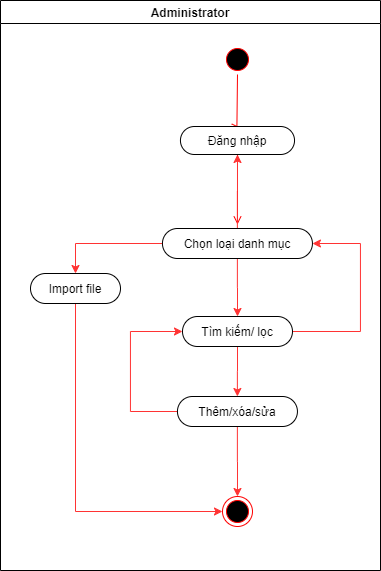

The diagram above was exported from draw.io. Its source (the exported page's mxGraphModel, read from the mxfile embedded in the PNG):
<mxGraphModel dx="1673" dy="839" grid="1" gridSize="10" guides="1" tooltips="1" connect="1" arrows="1" fold="1" page="1" pageScale="1" pageWidth="1169" pageHeight="826" background="#ffffff" math="0" shadow="0">
  <root>
    <mxCell id="0" />
    <mxCell id="1" parent="0" />
    <mxCell id="2" value="Administrator" style="swimlane;whiteSpace=wrap;startSize=23;" parent="1" vertex="1">
      <mxGeometry x="380" y="110" width="380" height="570" as="geometry" />
    </mxCell>
    <mxCell id="5" value="" style="ellipse;shape=startState;fillColor=#000000;strokeColor=#ff0000;" parent="2" vertex="1">
      <mxGeometry x="221.99" y="44" width="30" height="30" as="geometry" />
    </mxCell>
    <mxCell id="6" value="" style="edgeStyle=elbowEdgeStyle;elbow=horizontal;verticalAlign=bottom;endArrow=open;endSize=8;strokeColor=#FF0000;endFill=1;rounded=0;entryX=0.5;entryY=0;entryDx=0;entryDy=0;" parent="2" source="5" target="0ldjv9RXFap_rCeDAX9u-41" edge="1">
      <mxGeometry x="221.99" y="44" as="geometry">
        <mxPoint x="236.65666666666675" y="114" as="targetPoint" />
      </mxGeometry>
    </mxCell>
    <mxCell id="9" value="" style="endArrow=open;strokeColor=#FF0000;endFill=1;rounded=0;exitX=0.5;exitY=1;exitDx=0;exitDy=0;" parent="2" source="0ldjv9RXFap_rCeDAX9u-41" edge="1">
      <mxGeometry relative="1" as="geometry">
        <mxPoint x="236.99" y="164.0000000000001" as="sourcePoint" />
        <mxPoint x="236.99" y="223.9999999999999" as="targetPoint" />
      </mxGeometry>
    </mxCell>
    <mxCell id="0ldjv9RXFap_rCeDAX9u-41" value="Đăng nhập" style="whiteSpace=wrap;html=1;rounded=1;arcSize=50;align=center;verticalAlign=middle;strokeWidth=1;autosize=1;spacing=4;treeFolding=1;treeMoving=1;newEdgeStyle={&quot;edgeStyle&quot;:&quot;entityRelationEdgeStyle&quot;,&quot;startArrow&quot;:&quot;none&quot;,&quot;endArrow&quot;:&quot;none&quot;,&quot;segment&quot;:10,&quot;curved&quot;:1};" vertex="1" parent="2">
      <mxGeometry x="179.94" y="126" width="114.09" height="28" as="geometry" />
    </mxCell>
    <mxCell id="0ldjv9RXFap_rCeDAX9u-45" value="" style="edgeStyle=orthogonalEdgeStyle;rounded=0;orthogonalLoop=1;jettySize=auto;html=1;strokeColor=#FF3333;" edge="1" parent="2" source="0ldjv9RXFap_rCeDAX9u-42" target="0ldjv9RXFap_rCeDAX9u-44">
      <mxGeometry relative="1" as="geometry" />
    </mxCell>
    <mxCell id="0ldjv9RXFap_rCeDAX9u-61" value="" style="edgeStyle=orthogonalEdgeStyle;rounded=0;orthogonalLoop=1;jettySize=auto;html=1;strokeColor=#FF3333;" edge="1" parent="2" source="0ldjv9RXFap_rCeDAX9u-42" target="0ldjv9RXFap_rCeDAX9u-41">
      <mxGeometry relative="1" as="geometry" />
    </mxCell>
    <mxCell id="0ldjv9RXFap_rCeDAX9u-64" value="" style="edgeStyle=orthogonalEdgeStyle;rounded=0;orthogonalLoop=1;jettySize=auto;html=1;strokeColor=#FF3333;" edge="1" parent="2" source="0ldjv9RXFap_rCeDAX9u-42" target="0ldjv9RXFap_rCeDAX9u-63">
      <mxGeometry relative="1" as="geometry">
        <Array as="points">
          <mxPoint x="75" y="243" />
        </Array>
      </mxGeometry>
    </mxCell>
    <mxCell id="0ldjv9RXFap_rCeDAX9u-42" value="Chọn loại danh mục" style="whiteSpace=wrap;html=1;rounded=1;arcSize=50;align=center;verticalAlign=middle;strokeWidth=1;autosize=1;spacing=4;treeFolding=1;treeMoving=1;newEdgeStyle={&quot;edgeStyle&quot;:&quot;entityRelationEdgeStyle&quot;,&quot;startArrow&quot;:&quot;none&quot;,&quot;endArrow&quot;:&quot;none&quot;,&quot;segment&quot;:10,&quot;curved&quot;:1};" vertex="1" parent="2">
      <mxGeometry x="161.94" y="228" width="150" height="30" as="geometry" />
    </mxCell>
    <mxCell id="0ldjv9RXFap_rCeDAX9u-66" value="" style="edgeStyle=orthogonalEdgeStyle;rounded=0;orthogonalLoop=1;jettySize=auto;html=1;strokeColor=#FF3333;entryX=0;entryY=0.5;entryDx=0;entryDy=0;" edge="1" parent="2" source="0ldjv9RXFap_rCeDAX9u-63" target="0ldjv9RXFap_rCeDAX9u-57">
      <mxGeometry relative="1" as="geometry">
        <mxPoint x="34.99999999999996" y="383" as="targetPoint" />
        <Array as="points">
          <mxPoint x="75" y="511" />
        </Array>
      </mxGeometry>
    </mxCell>
    <mxCell id="0ldjv9RXFap_rCeDAX9u-63" value="Import file" style="whiteSpace=wrap;html=1;rounded=1;arcSize=50;align=center;verticalAlign=middle;strokeWidth=1;autosize=1;spacing=4;treeFolding=1;treeMoving=1;newEdgeStyle={&quot;edgeStyle&quot;:&quot;entityRelationEdgeStyle&quot;,&quot;startArrow&quot;:&quot;none&quot;,&quot;endArrow&quot;:&quot;none&quot;,&quot;segment&quot;:10,&quot;curved&quot;:1};" vertex="1" parent="2">
      <mxGeometry x="30" y="273" width="90" height="30" as="geometry" />
    </mxCell>
    <mxCell id="0ldjv9RXFap_rCeDAX9u-47" value="" style="edgeStyle=orthogonalEdgeStyle;rounded=0;orthogonalLoop=1;jettySize=auto;html=1;strokeColor=#FF3333;" edge="1" parent="2" source="0ldjv9RXFap_rCeDAX9u-44" target="0ldjv9RXFap_rCeDAX9u-46">
      <mxGeometry relative="1" as="geometry" />
    </mxCell>
    <mxCell id="0ldjv9RXFap_rCeDAX9u-60" style="edgeStyle=orthogonalEdgeStyle;rounded=0;orthogonalLoop=1;jettySize=auto;html=1;entryX=1;entryY=0.5;entryDx=0;entryDy=0;strokeColor=#FF3333;" edge="1" parent="2" source="0ldjv9RXFap_rCeDAX9u-44" target="0ldjv9RXFap_rCeDAX9u-42">
      <mxGeometry relative="1" as="geometry">
        <Array as="points">
          <mxPoint x="360" y="331" />
          <mxPoint x="360" y="243" />
        </Array>
      </mxGeometry>
    </mxCell>
    <mxCell id="0ldjv9RXFap_rCeDAX9u-44" value="Tìm kiếm/ lọc" style="whiteSpace=wrap;html=1;rounded=1;arcSize=50;align=center;verticalAlign=middle;strokeWidth=1;autosize=1;spacing=4;treeFolding=1;treeMoving=1;newEdgeStyle={&quot;edgeStyle&quot;:&quot;entityRelationEdgeStyle&quot;,&quot;startArrow&quot;:&quot;none&quot;,&quot;endArrow&quot;:&quot;none&quot;,&quot;segment&quot;:10,&quot;curved&quot;:1};" vertex="1" parent="2">
      <mxGeometry x="181.99" y="316" width="110" height="30" as="geometry" />
    </mxCell>
    <mxCell id="0ldjv9RXFap_rCeDAX9u-48" style="edgeStyle=orthogonalEdgeStyle;rounded=0;orthogonalLoop=1;jettySize=auto;html=1;entryX=0;entryY=0.5;entryDx=0;entryDy=0;strokeColor=#FF3333;" edge="1" parent="2" source="0ldjv9RXFap_rCeDAX9u-46" target="0ldjv9RXFap_rCeDAX9u-44">
      <mxGeometry relative="1" as="geometry">
        <Array as="points">
          <mxPoint x="129.94" y="411" />
          <mxPoint x="129.94" y="331" />
        </Array>
      </mxGeometry>
    </mxCell>
    <mxCell id="0ldjv9RXFap_rCeDAX9u-54" value="" style="edgeStyle=orthogonalEdgeStyle;rounded=0;orthogonalLoop=1;jettySize=auto;html=1;strokeColor=#FF3333;entryX=0.5;entryY=0;entryDx=0;entryDy=0;" edge="1" parent="2" source="0ldjv9RXFap_rCeDAX9u-46" target="0ldjv9RXFap_rCeDAX9u-57">
      <mxGeometry relative="1" as="geometry">
        <mxPoint x="236.94" y="474" as="targetPoint" />
      </mxGeometry>
    </mxCell>
    <mxCell id="0ldjv9RXFap_rCeDAX9u-46" value="Thêm/xóa/sửa" style="whiteSpace=wrap;html=1;rounded=1;arcSize=50;align=center;verticalAlign=middle;strokeWidth=1;autosize=1;spacing=4;treeFolding=1;treeMoving=1;newEdgeStyle={&quot;edgeStyle&quot;:&quot;entityRelationEdgeStyle&quot;,&quot;startArrow&quot;:&quot;none&quot;,&quot;endArrow&quot;:&quot;none&quot;,&quot;segment&quot;:10,&quot;curved&quot;:1};" vertex="1" parent="2">
      <mxGeometry x="176.94" y="396" width="120" height="30" as="geometry" />
    </mxCell>
    <mxCell id="0ldjv9RXFap_rCeDAX9u-57" value="" style="ellipse;html=1;shape=endState;fillColor=#000000;strokeColor=#ff0000;" vertex="1" parent="2">
      <mxGeometry x="221.99" y="496" width="30" height="30" as="geometry" />
    </mxCell>
  </root>
</mxGraphModel>